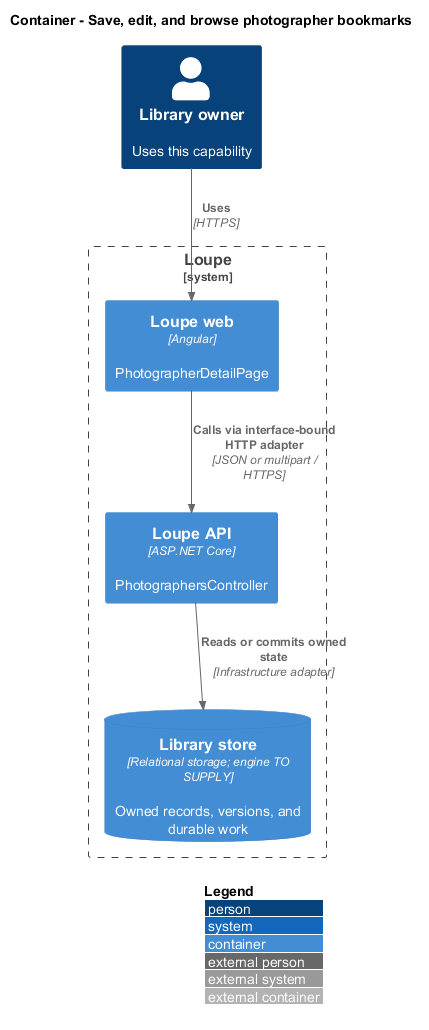

The diagram above was rendered by PlantUML. Its source (embedded in the PNG):
@startuml
!include <C4/C4_Container>
LAYOUT_WITH_LEGEND()
title Container - Save, edit, and browse photographer bookmarks
Person(owner, "Library owner", "Uses this capability")
System_Boundary(loupe, "Loupe") {
Container(spa, "Loupe web", "Angular", "PhotographerDetailPage")
Container(api, "Loupe API", "ASP.NET Core", "PhotographersController")
ContainerDb(db, "Library store", "Relational storage; engine TO SUPPLY", "Owned records, versions, and durable work")
}
Rel(owner, spa, "Uses", "HTTPS")
Rel(spa, api, "Calls via interface-bound HTTP adapter", "JSON or multipart / HTTPS")
Rel(api, db, "Reads or commits owned state", "Infrastructure adapter")
@enduml